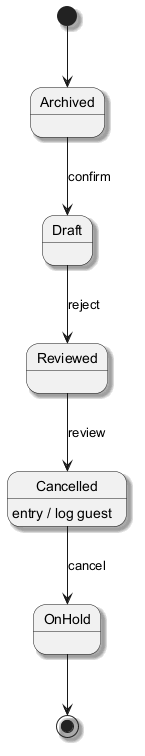

The diagram above was rendered by PlantUML. Its source (embedded in the PNG):
@startuml
skinparam backgroundColor #FFFFFF
skinparam classBackgroundColor #F3E5F5
skinparam classBorderColor #6A1B9A
skinparam shadowing true
[*] --> Archived
Archived --> Draft : confirm
Draft --> Reviewed : reject
Reviewed --> Cancelled : review
Cancelled --> OnHold : cancel
Cancelled : entry / log guest
OnHold --> [*]
@enduml